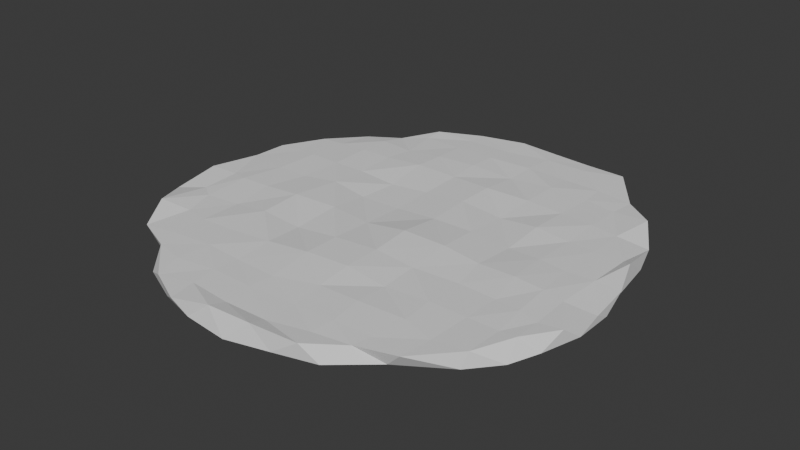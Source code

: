 # Source: SpawnIsland.blend  (saved by Blender 5.0.119; exported with 4.5.12 LTS)
import bpy
from mathutils import Matrix  # noqa: F401  (used for matrix-valued properties, if any)

bpy.ops.wm.read_factory_settings(use_empty=True)
scene = bpy.context.scene
scene.name = 'Scene'

# ---- collections
col_collection = bpy.data.collections.new('Collection'); scene.collection.children.link(col_collection)

# ---- world
world_world = bpy.data.worlds.new('World'); scene.world = world_world
world_world.use_nodes = True; world_world.node_tree.nodes.clear()
_N = world_world.node_tree.nodes; _L = world_world.node_tree.links
n0 = _N.new('ShaderNodeOutputWorld'); n0.name = 'World Output'; n0.location = (200, 100)
n1 = _N.new('ShaderNodeBackground'); n1.name = 'Background'; n1.location = (-200, 100)
n1.inputs[0].default_value = (0.05088, 0.05088, 0.05088, 1.0)
_L.new(n1.outputs[0], n0.inputs[0])
n0.is_active_output = True
world_world.color = (0.05088, 0.05088, 0.05088)
world_world.sun_shadow_jitter_overblur = 0.0

# ---- meshes
me_cylinder = bpy.data.meshes.new('Cylinder')
me_cylinder.from_pydata([(0.1922, 15.92, -0.5), (1.774, 16.08, 0.4409), (3.309, 15.94, -0.5), (4.551, 15.95, 0.4068), (6.264, 15.01, -0.5), (7.836, 15.42, 0.6258), (9.273, 13.94, -0.5), (10.36, 11.97, 0.5557), (11.31, 11.35, -0.5), (12.72, 10.07, 0.7433), (13.25, 8.915, -0.5), (14.22, 7.602, 0.1287), (14.58, 6.003, -0.5), (14.85, 3.95, 0.9133), (15.08, 2.57, -0.5), (15.77, 1.325, 0.4931), (15.78, -0.1947, -0.5), (15.85, -1.41, 0.1384), (15.77, -3.04, -0.5), (15.46, -4.463, 0.5507), (14.98, -5.876, -0.5), (13.93, -6.743, 0.582), (14.17, -8.008, -0.5), (12.73, -9.572, 0.5739), (12.5, -9.979, -0.5), (10.14, -12.28, 0.5123), (9.144, -12.14, -0.5), (7.436, -13.09, 0.4937), (6.348, -14.54, -0.5), (5.172, -14.98, 0.6408), (3.404, -15.36, -0.5), (1.955, -15.52, 0.9188), (0.3524, -16.16, -0.5), (-1.378, -15.53, 0.7749), (-2.979, -15.83, -0.5), (-4.157, -16.0, 0.4151), (-5.689, -15.09, -0.5), (-6.944, -14.66, 0.3695), (-8.73, -13.73, -0.5), (-9.773, -12.12, 0.4355), (-11.02, -11.25, -0.5), (-12.67, -10.93, 0.4151), (-13.44, -9.359, -0.5), (-14.07, -8.459, 0.9733), (-14.74, -6.612, -0.5), (-15.77, -5.64, 0.2965), (-15.33, -3.314, -0.5), (-15.92, -2.19, 0.7199), (-15.92, -0.5247, -0.5), (-15.48, 1.732, 0.3964), (-15.37, 2.844, -0.5), (-15.31, 4.241, 0.4151), (-14.32, 5.594, -0.5), (-13.64, 7.155, 0.4597), (-12.68, 8.193, -0.5), (-11.78, 10.22, 0.1679), (-10.67, 10.6, -0.5), (-9.332, 11.37, 0.3189), (-8.697, 13.02, -0.5), (-7.525, 13.77, 0.5754), (-6.058, 14.73, -0.5), (-4.536, 15.37, 0.4893), (-2.733, 15.52, -0.5), (-1.133, 16.1, 0.5607), (-1.523, 4.659, 0.4676), (1.589, 4.687, 0.7334), (-1.385, 7.664, 0.6321), (1.625, 7.475, 0.7366), (-4.518, 7.555, 0.728), (-4.324, 4.301, 0.3586), (-4.563, 1.428, 0.3752), (-4.487, -1.598, 0.7878), (-7.358, 7.396, 0.5666), (-7.34, 4.424, 0.4863), (-7.232, 1.509, 0.7309), (-7.799, -1.866, 0.8023), (4.728, -1.37, 0.8734), (4.608, 1.56, 0.6699), (4.688, 4.806, 0.3898), (4.809, 7.844, 0.6016), (7.519, -1.554, 0.6695), (7.552, 1.597, 0.4347), (7.545, 4.749, 0.6902), (7.576, 7.695, 0.5637), (-7.625, -5.044, 0.7813), (-4.678, -4.877, 0.4571), (-1.426, -4.782, 0.8008), (1.673, -4.385, 0.8012), (4.688, -4.511, 0.6487), (7.907, -4.067, 0.5209), (-7.467, -8.058, 0.6005), (-4.424, -7.786, 0.7088), (-1.384, -7.392, 0.8345), (1.719, -7.126, 0.837), (4.767, -7.213, 0.5392), (7.883, -6.946, 0.6153), (10.53, -6.816, 0.5164), (10.62, -4.156, 0.5144), (10.15, -1.545, 0.7275), (9.986, 1.439, 0.5717), (10.07, 4.66, 0.5014), (10.05, 7.524, 0.564), (-7.016, 9.45, 0.5236), (-4.402, 9.769, 0.6793), (-1.519, 10.09, 0.6749), (1.72, 10.24, 0.497), (4.888, 10.56, 0.6438), (7.773, 10.64, 0.5105), (10.11, 10.23, 0.5013), (-9.725, 9.708, 0.5005), (-9.761, 7.354, 0.5472), (-9.548, 4.094, 0.6553), (-9.811, 1.049, 0.5631), (-10.5, -2.003, 0.6702), (-10.25, -5.056, 0.4868), (-10.26, -8.143, 0.5292), (-10.23, -10.58, 0.5039), (-7.178, -10.35, 0.5831), (-4.345, -10.47, 0.5332), (-1.225, -10.63, 0.5956), (1.76, -9.618, 0.6011), (4.727, -9.57, 0.6562), (8.11, -9.28, 0.5936), (10.39, -9.918, 0.5019), (-7.485, -12.68, 0.5), (-4.603, -12.27, 0.5521), (-1.436, -12.3, 0.5637), (2.109, -12.05, 0.5172), (5.011, -11.95, 0.5775), (7.709, -11.8, 0.5), (-4.363, -14.1, 0.5), (-1.188, -14.37, 0.5109), (1.957, -14.29, 0.5055), (4.758, -13.53, 0.5), (12.76, -6.789, 0.5), (12.46, -4.402, 0.5893), (12.27, -1.631, 0.6281), (11.97, 1.228, 0.5347), (12.06, 4.447, 0.5241), (12.02, 7.292, 0.5), (13.89, -4.72, 0.5), (13.78, -1.857, 0.5152), (13.95, 1.42, 0.5026), (14.06, 4.618, 0.5), (-11.89, 7.275, 0.5), (-11.98, 4.213, 0.5891), (-12.18, 0.9545, 0.6134), (-12.8, -2.108, 0.6518), (-12.83, -5.422, 0.5136), (-12.06, -7.788, 0.5), (-13.4, 4.109, 0.5), (-13.88, 1.372, 0.5154), (-14.09, -1.731, 0.5137), (-13.93, -4.679, 0.5), (-7.516, 12.34, 0.5), (-4.443, 12.17, 0.5807), (-1.429, 12.16, 0.6072), (1.839, 12.42, 0.6013), (4.716, 12.48, 0.5097), (7.569, 12.46, 0.5), (-4.56, 14.02, 0.5), (-1.185, 14.0, 0.518), (1.953, 14.67, 0.516), (5.057, 14.75, 0.5), (-1.56, 1.554, 0.3797), (1.572, 1.575, 0.6114), (-1.55, -1.583, 0.5204), (1.592, -1.53, 0.9806)], [], [(1, 2, 0), (3, 4, 2), (5, 6, 4), (7, 8, 6), (9, 10, 8), (11, 12, 10), (13, 14, 12), (15, 16, 14), (17, 18, 16), (19, 20, 18), (21, 22, 20), (23, 24, 22), (25, 26, 24), (27, 28, 26), (29, 30, 28), (31, 32, 30), (33, 34, 32), (35, 36, 34), (37, 38, 36), (39, 40, 38), (41, 42, 40), (43, 44, 42), (45, 46, 44), (47, 48, 46), (49, 50, 48), (51, 52, 50), (53, 54, 52), (55, 56, 54), (57, 58, 56), (59, 60, 58), (109, 57, 55), (61, 62, 60), (63, 0, 62), (0, 2, 4, 6, 8, 10, 12, 14, 16, 18, 20, 22, 24, 26, 28, 30, 32, 34, 36, 38, 40, 42, 44, 46, 48, 50, 52, 54, 56, 58, 60, 62), (1, 3, 2), (3, 5, 4), (5, 7, 6), (7, 9, 8), (9, 11, 10), (11, 13, 12), (13, 15, 14), (15, 17, 16), (17, 19, 18), (19, 21, 20), (21, 23, 22), (23, 25, 24), (25, 27, 26), (27, 29, 28), (29, 31, 30), (31, 33, 32), (33, 35, 34), (35, 37, 36), (37, 39, 38), (39, 41, 40), (41, 43, 42), (43, 45, 44), (45, 47, 46), (47, 49, 48), (49, 51, 50), (51, 53, 52), (53, 55, 54), (55, 57, 56), (57, 59, 58), (59, 61, 60), (61, 63, 62), (63, 1, 0), (132, 131, 33, 31), (133, 132, 31, 29), (65, 64, 164, 165), (152, 151, 49, 47), (78, 65, 165, 77), (153, 152, 47, 45), (77, 165, 167, 76), (67, 66, 64, 65), (151, 150, 51, 49), (79, 67, 65, 78), (105, 104, 66, 67), (150, 53, 51), (106, 105, 67, 79), (166, 164, 70, 71), (164, 64, 69, 70), (64, 66, 68, 69), (161, 63, 61, 160), (86, 166, 71, 85), (71, 70, 74, 75), (70, 69, 73, 74), (69, 68, 72, 73), (160, 61, 59), (85, 71, 75, 84), (83, 79, 78, 82), (82, 78, 77, 81), (81, 77, 76, 80), (27, 133, 29), (107, 106, 79, 83), (101, 83, 82, 100), (100, 82, 81, 99), (99, 81, 80, 98), (25, 129, 27), (108, 107, 83, 101), (80, 76, 88, 89), (76, 167, 87, 88), (167, 166, 86, 87), (92, 86, 85, 91), (91, 85, 84, 90), (43, 153, 45), (98, 80, 89, 97), (89, 88, 94, 95), (88, 87, 93, 94), (87, 86, 92, 93), (119, 92, 91, 118), (118, 91, 90, 117), (41, 149, 43), (97, 89, 95, 96), (139, 101, 100, 138), (138, 100, 99, 137), (137, 99, 98, 136), (136, 98, 97, 135), (135, 97, 96, 134), (23, 123, 25), (9, 7, 108), (7, 5, 159), (159, 158, 106, 107), (158, 157, 105, 106), (157, 156, 104, 105), (66, 104, 103, 68), (68, 103, 102, 72), (144, 55, 53), (9, 108, 101, 139), (90, 84, 114, 115), (84, 75, 113, 114), (75, 74, 112, 113), (74, 73, 111, 112), (73, 72, 110, 111), (72, 102, 109, 110), (154, 59, 57), (117, 90, 115, 116), (96, 95, 122, 123), (95, 94, 121, 122), (94, 93, 120, 121), (93, 92, 119, 120), (126, 119, 118, 125), (125, 118, 117, 124), (124, 117, 116, 39), (39, 116, 41), (134, 96, 123, 23), (122, 121, 128, 129), (121, 120, 127, 128), (120, 119, 126, 127), (131, 126, 125, 130), (130, 125, 124, 37), (37, 124, 39), (123, 122, 129, 25), (128, 127, 132, 133), (127, 126, 131, 132), (33, 131, 130, 35), (35, 130, 37), (129, 128, 133, 27), (11, 139, 138, 143), (143, 138, 137, 142), (142, 137, 136, 141), (141, 136, 135, 140), (140, 135, 134, 21), (21, 134, 23), (11, 9, 139), (13, 143, 142, 15), (15, 142, 141, 17), (17, 141, 140, 19), (19, 140, 21), (13, 11, 143), (115, 114, 148, 149), (114, 113, 147, 148), (113, 112, 146, 147), (112, 111, 145, 146), (111, 110, 144, 145), (110, 109, 55, 144), (116, 115, 149, 41), (148, 147, 152, 153), (147, 146, 151, 152), (146, 145, 150, 151), (145, 144, 53, 150), (149, 148, 153, 43), (5, 3, 163), (163, 162, 157, 158), (162, 161, 156, 157), (104, 156, 155, 103), (103, 155, 154, 102), (102, 154, 57, 109), (108, 7, 159, 107), (3, 1, 162, 163), (1, 63, 161, 162), (156, 161, 160, 155), (155, 160, 59, 154), (159, 5, 163, 158), (164, 166, 167, 165)])
_uv = me_cylinder.uv_layers.new(name='UVMap')
_uv.uv.foreach_set('vector', [1.0, 1.0, 0.9688, 0.5, 1.0, 0.5, 0.9688, 1.0, 0.9375, 0.5, 0.9688, 0.5, 0.9375, 1.0, 0.9062, 0.5, 0.9375, 0.5, 0.9062, 1.0, 0.875, 0.5, 0.9062, 0.5, 0.875, 1.0, 0.8438, 0.5, 0.875, 0.5, 0.8438, 1.0, 0.8125, 0.5, 0.8438, 0.5, 0.8125, 1.0, 0.7812, 0.5, 0.8125, 0.5, 0.7812, 1.0, 0.75, 0.5, 0.7812, 0.5, 0.75, 1.0, 0.7188, 0.5, 0.75, 0.5, 0.7188, 1.0, 0.6875, 0.5, 0.7188, 0.5, 0.6875, 1.0, 0.6562, 0.5, 0.6875, 0.5, 0.6562, 1.0, 0.625, 0.5, 0.6562, 0.5, 0.625, 1.0, 0.5938, 0.5, 0.625, 0.5, 0.5938, 1.0, 0.5625, 0.5, 0.5938, 0.5, 0.5625, 1.0, 0.5312, 0.5, 0.5625, 0.5, 0.5312, 1.0, 0.5, 0.5, 0.5312, 0.5, 0.5, 1.0, 0.4688, 0.5, 0.5, 0.5, 0.4688, 1.0, 0.4375, 0.5, 0.4688, 0.5, 0.4375, 1.0, 0.4062, 0.5, 0.4375, 0.5, 0.4062, 1.0, 0.375, 0.5, 0.4062, 0.5, 0.375, 1.0, 0.3438, 0.5, 0.375, 0.5, 0.3438, 1.0, 0.3125, 0.5, 0.3438, 0.5, 0.3125, 1.0, 0.2812, 0.5, 0.3125, 0.5, 0.2812, 1.0, 0.25, 0.5, 0.2812, 0.5, 0.25, 1.0, 0.2188, 0.5, 0.25, 0.5, 0.2188, 1.0, 0.1875, 0.5, 0.2188, 0.5, 0.1875, 1.0, 0.1562, 0.5, 0.1875, 0.5, 0.1562, 1.0, 0.125, 0.5, 0.1562, 0.5, 0.125, 1.0, 0.09375, 0.5, 0.125, 0.5, 0.09375, 1.0, 0.0625, 0.5, 0.09375, 0.5, 0.08356, 0.3866, 0.08029, 0.4197, 0.05045, 0.3833, 0.0625, 1.0, 0.03125, 0.5, 0.0625, 0.5, 0.03125, 1.0, 0.0, 0.5, 0.03125, 0.5, 0.75, 0.49, 0.7968, 0.4854, 0.8418, 0.4717, 0.8833, 0.4496, 0.9197, 0.4197, 0.9496, 0.3833, 0.9717, 0.3418, 0.9854, 0.2968, 0.99, 0.25, 0.9854, 0.2032, 0.9717, 0.1582, 0.9496, 0.1167, 0.9197, 0.08029, 0.8833, 0.05045, 0.8418, 0.02827, 0.7968, 0.01461, 0.75, 0.01, 0.7032, 0.01461, 0.6582, 0.02827, 0.6167, 0.05045, 0.5803, 0.08029, 0.5504, 0.1167, 0.5283, 0.1582, 0.5146, 0.2032, 0.51, 0.25, 0.5146, 0.2968, 0.5283, 0.3418, 0.5504, 0.3833, 0.5803, 0.4197, 0.6167, 0.4496, 0.6582, 0.4717, 0.7032, 0.4854, 1.0, 1.0, 0.9688, 1.0, 0.9688, 0.5, 0.9688, 1.0, 0.9375, 1.0, 0.9375, 0.5, 0.9375, 1.0, 0.9062, 1.0, 0.9062, 0.5, 0.9062, 1.0, 0.875, 1.0, 0.875, 0.5, 0.875, 1.0, 0.8438, 1.0, 0.8438, 0.5, 0.8438, 1.0, 0.8125, 1.0, 0.8125, 0.5, 0.8125, 1.0, 0.7812, 1.0, 0.7812, 0.5, 0.7812, 1.0, 0.75, 1.0, 0.75, 0.5, 0.75, 1.0, 0.7188, 1.0, 0.7188, 0.5, 0.7188, 1.0, 0.6875, 1.0, 0.6875, 0.5, 0.6875, 1.0, 0.6562, 1.0, 0.6562, 0.5, 0.6562, 1.0, 0.625, 1.0, 0.625, 0.5, 0.625, 1.0, 0.5938, 1.0, 0.5938, 0.5, 0.5938, 1.0, 0.5625, 1.0, 0.5625, 0.5, 0.5625, 1.0, 0.5312, 1.0, 0.5312, 0.5, 0.5312, 1.0, 0.5, 1.0, 0.5, 0.5, 0.5, 1.0, 0.4688, 1.0, 0.4688, 0.5, 0.4688, 1.0, 0.4375, 1.0, 0.4375, 0.5, 0.4375, 1.0, 0.4062, 1.0, 0.4062, 0.5, 0.4062, 1.0, 0.375, 1.0, 0.375, 0.5, 0.375, 1.0, 0.3438, 1.0, 0.3438, 0.5, 0.3438, 1.0, 0.3125, 1.0, 0.3125, 0.5, 0.3125, 1.0, 0.2812, 1.0, 0.2812, 0.5, 0.2812, 1.0, 0.25, 1.0, 0.25, 0.5, 0.25, 1.0, 0.2188, 1.0, 0.2188, 0.5, 0.2188, 1.0, 0.1875, 1.0, 0.1875, 0.5, 0.1875, 1.0, 0.1562, 1.0, 0.1562, 0.5, 0.1562, 1.0, 0.125, 1.0, 0.125, 0.5, 0.125, 1.0, 0.09375, 1.0, 0.09375, 0.5, 0.09375, 1.0, 0.0625, 1.0, 0.0625, 0.5, 0.0625, 1.0, 0.03125, 1.0, 0.03125, 0.5, 0.03125, 1.0, 0.0, 1.0, 0.0, 0.5, 0.2942, 0.04166, 0.2473, 0.03705, 0.25, 0.01, 0.2968, 0.01461, 0.3401, 0.04619, 0.2942, 0.04166, 0.2968, 0.01461, 0.3418, 0.02827, 0.2666, 0.3216, 0.2198, 0.317, 0.2243, 0.2711, 0.2711, 0.2757, 0.04166, 0.2058, 0.03705, 0.2527, 0.01, 0.25, 0.01461, 0.2032, 0.3125, 0.3262, 0.2666, 0.3216, 0.2711, 0.2757, 0.317, 0.2802, 0.04619, 0.1599, 0.04166, 0.2058, 0.01461, 0.2032, 0.02827, 0.1582, 0.317, 0.2802, 0.2711, 0.2757, 0.2757, 0.2289, 0.3216, 0.2334, 0.2623, 0.3649, 0.2155, 0.3603, 0.2198, 0.317, 0.2666, 0.3216, 0.03705, 0.2527, 0.03253, 0.2986, 0.01461, 0.2968, 0.01, 0.25, 0.3082, 0.3694, 0.2623, 0.3649, 0.2666, 0.3216, 0.3125, 0.3262, 0.2585, 0.4038, 0.2117, 0.3992, 0.2155, 0.3603, 0.2623, 0.3649, 0.03253, 0.2986, 0.02827, 0.3418, 0.01461, 0.2968, 0.3044, 0.4083, 0.2585, 0.4038, 0.2623, 0.3649, 0.3082, 0.3694, 0.2289, 0.2243, 0.2243, 0.2711, 0.1784, 0.2666, 0.183, 0.2198, 0.2243, 0.2711, 0.2198, 0.317, 0.1738, 0.3125, 0.1784, 0.2666, 0.2198, 0.317, 0.2155, 0.3603, 0.1696, 0.3558, 0.1738, 0.3125, 0.2058, 0.4583, 0.2032, 0.4854, 0.1582, 0.4717, 0.1599, 0.4538, 0.2334, 0.1784, 0.2289, 0.2243, 0.183, 0.2198, 0.1875, 0.1738, 0.183, 0.2198, 0.1784, 0.2666, 0.1351, 0.2623, 0.1397, 0.2155, 0.1784, 0.2666, 0.1738, 0.3125, 0.1306, 0.3082, 0.1351, 0.2623, 0.1738, 0.3125, 0.1696, 0.3558, 0.1263, 0.3515, 0.1306, 0.3082, 0.1599, 0.4538, 0.1582, 0.4717, 0.1167, 0.4496, 0.1875, 0.1738, 0.183, 0.2198, 0.1397, 0.2155, 0.1442, 0.1696, 0.3515, 0.3737, 0.3082, 0.3694, 0.3125, 0.3262, 0.3558, 0.3304, 0.3558, 0.3304, 0.3125, 0.3262, 0.317, 0.2802, 0.3603, 0.2845, 0.3603, 0.2845, 0.317, 0.2802, 0.3216, 0.2334, 0.3649, 0.2377, 0.3833, 0.05045, 0.3401, 0.04619, 0.3418, 0.02827, 0.3477, 0.4126, 0.3044, 0.4083, 0.3082, 0.3694, 0.3515, 0.3737, 0.3904, 0.3775, 0.3515, 0.3737, 0.3558, 0.3304, 0.3947, 0.3343, 0.3947, 0.3343, 0.3558, 0.3304, 0.3603, 0.2845, 0.3992, 0.2883, 0.3992, 0.2883, 0.3603, 0.2845, 0.3649, 0.2377, 0.4038, 0.2415, 0.4197, 0.08029, 0.3808, 0.07646, 0.3833, 0.05045, 0.3866, 0.4164, 0.3477, 0.4126, 0.3515, 0.3737, 0.3904, 0.3775, 0.3649, 0.2377, 0.3216, 0.2334, 0.3262, 0.1875, 0.3694, 0.1918, 0.3216, 0.2334, 0.2757, 0.2289, 0.2802, 0.183, 0.3262, 0.1875, 0.2757, 0.2289, 0.2289, 0.2243, 0.2334, 0.1784, 0.2802, 0.183, 0.2377, 0.1351, 0.2334, 0.1784, 0.1875, 0.1738, 0.1918, 0.1306, 0.1918, 0.1306, 0.1875, 0.1738, 0.1442, 0.1696, 0.1485, 0.1263, 0.05045, 0.1167, 0.04619, 0.1599, 0.02827, 0.1582, 0.4038, 0.2415, 0.3649, 0.2377, 0.3694, 0.1918, 0.4083, 0.1956, 0.3694, 0.1918, 0.3262, 0.1875, 0.3304, 0.1442, 0.3737, 0.1485, 0.3262, 0.1875, 0.2802, 0.183, 0.2845, 0.1397, 0.3304, 0.1442, 0.2802, 0.183, 0.2334, 0.1784, 0.2377, 0.1351, 0.2845, 0.1397, 0.2415, 0.09617, 0.2377, 0.1351, 0.1918, 0.1306, 0.1956, 0.09165, 0.1956, 0.09165, 0.1918, 0.1306, 0.1485, 0.1263, 0.1523, 0.08739, 0.08029, 0.08029, 0.07646, 0.1192, 0.05045, 0.1167, 0.4083, 0.1956, 0.3694, 0.1918, 0.3737, 0.1485, 0.4126, 0.1523, 0.4235, 0.3808, 0.3904, 0.3775, 0.3947, 0.3343, 0.4278, 0.3375, 0.4278, 0.3375, 0.3947, 0.3343, 0.3992, 0.2883, 0.4323, 0.2916, 0.4323, 0.2916, 0.3992, 0.2883, 0.4038, 0.2415, 0.4369, 0.2448, 0.4369, 0.2448, 0.4038, 0.2415, 0.4083, 0.1956, 0.4415, 0.1989, 0.4415, 0.1989, 0.4083, 0.1956, 0.4126, 0.1523, 0.4457, 0.1556, 0.4496, 0.1167, 0.4164, 0.1134, 0.4197, 0.08029, 0.4197, 0.4197, 0.3833, 0.4496, 0.3866, 0.4164, 0.3833, 0.4496, 0.3418, 0.4717, 0.3444, 0.4457, 0.3444, 0.4457, 0.3011, 0.4415, 0.3044, 0.4083, 0.3477, 0.4126, 0.3011, 0.4415, 0.2552, 0.4369, 0.2585, 0.4038, 0.3044, 0.4083, 0.2552, 0.4369, 0.2084, 0.4323, 0.2117, 0.3992, 0.2585, 0.4038, 0.2155, 0.3603, 0.2117, 0.3992, 0.1657, 0.3947, 0.1696, 0.3558, 0.1696, 0.3558, 0.1657, 0.3947, 0.1225, 0.3904, 0.1263, 0.3515, 0.05428, 0.3444, 0.05045, 0.3833, 0.02827, 0.3418, 0.4197, 0.4197, 0.3866, 0.4164, 0.3904, 0.3775, 0.4235, 0.3808, 0.1485, 0.1263, 0.1442, 0.1696, 0.1053, 0.1657, 0.1096, 0.1225, 0.1442, 0.1696, 0.1397, 0.2155, 0.1008, 0.2117, 0.1053, 0.1657, 0.1397, 0.2155, 0.1351, 0.2623, 0.09617, 0.2585, 0.1008, 0.2117, 0.1351, 0.2623, 0.1306, 0.3082, 0.09165, 0.3044, 0.09617, 0.2585, 0.1306, 0.3082, 0.1263, 0.3515, 0.08739, 0.3477, 0.09165, 0.3044, 0.1263, 0.3515, 0.1225, 0.3904, 0.08356, 0.3866, 0.08739, 0.3477, 0.1192, 0.4235, 0.1167, 0.4496, 0.08029, 0.4197, 0.1523, 0.08739, 0.1485, 0.1263, 0.1096, 0.1225, 0.1134, 0.08356, 0.4126, 0.1523, 0.3737, 0.1485, 0.3775, 0.1096, 0.4164, 0.1134, 0.3737, 0.1485, 0.3304, 0.1442, 0.3343, 0.1053, 0.3775, 0.1096, 0.3304, 0.1442, 0.2845, 0.1397, 0.2883, 0.1008, 0.3343, 0.1053, 0.2845, 0.1397, 0.2377, 0.1351, 0.2415, 0.09617, 0.2883, 0.1008, 0.2448, 0.06307, 0.2415, 0.09617, 0.1956, 0.09165, 0.1989, 0.05854, 0.1989, 0.05854, 0.1956, 0.09165, 0.1523, 0.08739, 0.1556, 0.05428, 0.1556, 0.05428, 0.1523, 0.08739, 0.1134, 0.08356, 0.1167, 0.05045, 0.1167, 0.05045, 0.1134, 0.08356, 0.08029, 0.08029, 0.4457, 0.1556, 0.4126, 0.1523, 0.4164, 0.1134, 0.4496, 0.1167, 0.3775, 0.1096, 0.3343, 0.1053, 0.3375, 0.0722, 0.3808, 0.07646, 0.3343, 0.1053, 0.2883, 0.1008, 0.2916, 0.06768, 0.3375, 0.0722, 0.2883, 0.1008, 0.2415, 0.09617, 0.2448, 0.06307, 0.2916, 0.06768, 0.2473, 0.03705, 0.2448, 0.06307, 0.1989, 0.05854, 0.2014, 0.03253, 0.2014, 0.03253, 0.1989, 0.05854, 0.1556, 0.05428, 0.1582, 0.02827, 0.1582, 0.02827, 0.1556, 0.05428, 0.1167, 0.05045, 0.4164, 0.1134, 0.3775, 0.1096, 0.3808, 0.07646, 0.4197, 0.08029, 0.3375, 0.0722, 0.2916, 0.06768, 0.2942, 0.04166, 0.3401, 0.04619, 0.2916, 0.06768, 0.2448, 0.06307, 0.2473, 0.03705, 0.2942, 0.04166, 0.25, 0.01, 0.2473, 0.03705, 0.2014, 0.03253, 0.2032, 0.01461, 0.2032, 0.01461, 0.2014, 0.03253, 0.1582, 0.02827, 0.3808, 0.07646, 0.3375, 0.0722, 0.3401, 0.04619, 0.3833, 0.05045, 0.4496, 0.3833, 0.4235, 0.3808, 0.4278, 0.3375, 0.4538, 0.3401, 0.4538, 0.3401, 0.4278, 0.3375, 0.4323, 0.2916, 0.4583, 0.2942, 0.4583, 0.2942, 0.4323, 0.2916, 0.4369, 0.2448, 0.4629, 0.2473, 0.4629, 0.2473, 0.4369, 0.2448, 0.4415, 0.1989, 0.4675, 0.2014, 0.4675, 0.2014, 0.4415, 0.1989, 0.4457, 0.1556, 0.4717, 0.1582, 0.4717, 0.1582, 0.4457, 0.1556, 0.4496, 0.1167, 0.4496, 0.3833, 0.4197, 0.4197, 0.4235, 0.3808, 0.4717, 0.3418, 0.4538, 0.3401, 0.4583, 0.2942, 0.4854, 0.2968, 0.4854, 0.2968, 0.4583, 0.2942, 0.4629, 0.2473, 0.49, 0.25, 0.49, 0.25, 0.4629, 0.2473, 0.4675, 0.2014, 0.4854, 0.2032, 0.4854, 0.2032, 0.4675, 0.2014, 0.4717, 0.1582, 0.4717, 0.3418, 0.4496, 0.3833, 0.4538, 0.3401, 0.1096, 0.1225, 0.1053, 0.1657, 0.0722, 0.1625, 0.07646, 0.1192, 0.1053, 0.1657, 0.1008, 0.2117, 0.06768, 0.2084, 0.0722, 0.1625, 0.1008, 0.2117, 0.09617, 0.2585, 0.06307, 0.2552, 0.06768, 0.2084, 0.09617, 0.2585, 0.09165, 0.3044, 0.05854, 0.3011, 0.06307, 0.2552, 0.09165, 0.3044, 0.08739, 0.3477, 0.05428, 0.3444, 0.05854, 0.3011, 0.08739, 0.3477, 0.08356, 0.3866, 0.05045, 0.3833, 0.05428, 0.3444, 0.1134, 0.08356, 0.1096, 0.1225, 0.07646, 0.1192, 0.08029, 0.08029, 0.0722, 0.1625, 0.06768, 0.2084, 0.04166, 0.2058, 0.04619, 0.1599, 0.06768, 0.2084, 0.06307, 0.2552, 0.03705, 0.2527, 0.04166, 0.2058, 0.06307, 0.2552, 0.05854, 0.3011, 0.03253, 0.2986, 0.03705, 0.2527, 0.05854, 0.3011, 0.05428, 0.3444, 0.02827, 0.3418, 0.03253, 0.2986, 0.07646, 0.1192, 0.0722, 0.1625, 0.04619, 0.1599, 0.05045, 0.1167, 0.3418, 0.4717, 0.2968, 0.4854, 0.2986, 0.4675, 0.2986, 0.4675, 0.2527, 0.4629, 0.2552, 0.4369, 0.3011, 0.4415, 0.2527, 0.4629, 0.2058, 0.4583, 0.2084, 0.4323, 0.2552, 0.4369, 0.2117, 0.3992, 0.2084, 0.4323, 0.1625, 0.4278, 0.1657, 0.3947, 0.1657, 0.3947, 0.1625, 0.4278, 0.1192, 0.4235, 0.1225, 0.3904, 0.1225, 0.3904, 0.1192, 0.4235, 0.08029, 0.4197, 0.08356, 0.3866, 0.3866, 0.4164, 0.3833, 0.4496, 0.3444, 0.4457, 0.3477, 0.4126, 0.2968, 0.4854, 0.25, 0.49, 0.2527, 0.4629, 0.2986, 0.4675, 0.25, 0.49, 0.2032, 0.4854, 0.2058, 0.4583, 0.2527, 0.4629, 0.2084, 0.4323, 0.2058, 0.4583, 0.1599, 0.4538, 0.1625, 0.4278, 0.1625, 0.4278, 0.1599, 0.4538, 0.1167, 0.4496, 0.1192, 0.4235, 0.3444, 0.4457, 0.3418, 0.4717, 0.2986, 0.4675, 0.3011, 0.4415, 0.2243, 0.2711, 0.2289, 0.2243, 0.2757, 0.2289, 0.2711, 0.2757])
me_cylinder.update()

# ---- objects
ob_cylinder = bpy.data.objects.new('Cylinder', me_cylinder)

# ---- transforms, parenting, visibility, modifiers, constraints
ob_cylinder.location = (0.0, 0.0, 0.5)
_m = ob_cylinder.modifiers.new('Triangulate', 'TRIANGULATE')

# ---- collection membership
col_collection.objects.link(ob_cylinder)

# ---- scene / render settings (as saved in the file)
scene.frame_start = 1; scene.frame_end = 250; scene.frame_set(1)
scene.render.engine = 'BLENDER_EEVEE_NEXT'
scene.render.bake_bias = 0.0
scene.render.bake_samples = 0
scene.cycles.sampling_pattern = 'TABULATED_SOBOL'
scene.eevee.use_volume_custom_range = False
bpy.context.view_layer.update()

# ---- added for rendering (the .blend has no active camera and no usable light): camera, sun
cam_auto = bpy.data.cameras.new('AutoCamera')
cam_auto.lens = 50.0
cam_auto.sensor_width = 36.0
cam_auto.clip_end = 1000.0
ob_auto_camera = bpy.data.objects.new('AutoCamera', cam_auto)
scene.collection.objects.link(ob_auto_camera)
ob_auto_camera.location = (41.8776, -50.3306, 34.2726)
ob_auto_camera.rotation_euler = (1.09748, -7.21219e-08, 0.694738)
scene.camera = ob_auto_camera
light_auto_sun = bpy.data.lights.new('AutoSun', 'SUN')
light_auto_sun.energy = 3.0
light_auto_sun.angle = 0.0523599
ob_auto_sun = bpy.data.objects.new('AutoSun', light_auto_sun)
scene.collection.objects.link(ob_auto_sun)
ob_auto_sun.rotation_euler = (0.872665, 0.174533, 0.523599)
bpy.context.view_layer.update()
